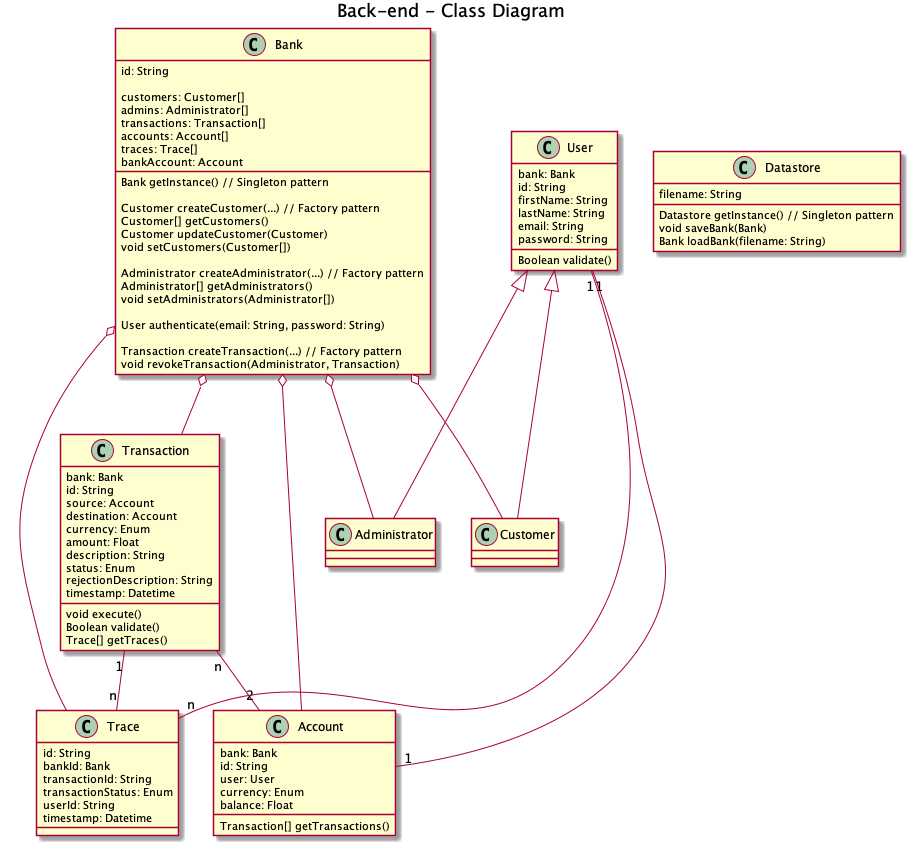

The diagram above was rendered by PlantUML. Its source (embedded in the PNG):
@startuml

title Back-end - Class Diagram

class Bank {
    id: String

    customers: Customer[]
    admins: Administrator[]
    transactions: Transaction[]
    accounts: Account[]
    traces: Trace[]
    bankAccount: Account

    Bank getInstance() // Singleton pattern
    
    Customer createCustomer(...) // Factory pattern
    Customer[] getCustomers()
    Customer updateCustomer(Customer)
    void setCustomers(Customer[])
    
    Administrator createAdministrator(...) // Factory pattern
    Administrator[] getAdministrators()
    void setAdministrators(Administrator[])
    
    User authenticate(email: String, password: String)

    Transaction createTransaction(...) // Factory pattern
    void revokeTransaction(Administrator, Transaction)
}

class User {
    bank: Bank
    id: String
    firstName: String
    lastName: String
    email: String
    password: String

    Boolean validate()
}

class Customer {
}

class Administrator {
}

class Account {
    bank: Bank
    id: String
    user: User
    currency: Enum
    balance: Float

    Transaction[] getTransactions()
}

class Transaction {
    bank: Bank
    id: String
    source: Account
    destination: Account
    currency: Enum
    amount: Float
    description: String
    status: Enum
    rejectionDescription: String
    timestamp: Datetime

    void execute()
    Boolean validate()
    Trace[] getTraces()
}

class Trace {
    id: String
    bankId: Bank
    transactionId: String
    transactionStatus: Enum
    userId: String
    timestamp: Datetime
}

class Datastore {
    filename: String

    Datastore getInstance() // Singleton pattern
    void saveBank(Bank)
    Bank loadBank(filename: String)
}

Bank o-- Customer
Bank o-- Administrator
Bank o-- Transaction
Bank o-- Account
Bank o-- Trace
User <|-- Customer
User <|-- Administrator
User "1" -- "1" Account
Transaction "n" -- "2" Account
Transaction "1" -- "n" Trace
User "1" -- "n" Trace

@enduml